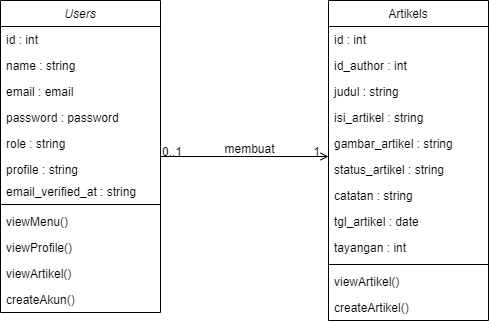

The diagram above was exported from draw.io. Its source (the exported page's mxGraphModel, read from the mxfile embedded in the PNG):
<mxGraphModel dx="782" dy="506" grid="1" gridSize="10" guides="1" tooltips="1" connect="1" arrows="1" fold="1" page="1" pageScale="1" pageWidth="827" pageHeight="1169" math="0" shadow="0">
  <root>
    <mxCell id="0" />
    <mxCell id="1" parent="0" />
    <mxCell id="2" value="Users" style="swimlane;fontStyle=2;align=center;verticalAlign=top;childLayout=stackLayout;horizontal=1;startSize=26;horizontalStack=0;resizeParent=1;resizeLast=0;collapsible=1;marginBottom=0;rounded=0;shadow=0;strokeWidth=1;" vertex="1" parent="1">
      <mxGeometry x="180" y="120" width="160" height="312" as="geometry">
        <mxRectangle x="230" y="140" width="160" height="26" as="alternateBounds" />
      </mxGeometry>
    </mxCell>
    <mxCell id="3" value="id : int" style="text;align=left;verticalAlign=top;spacingLeft=4;spacingRight=4;overflow=hidden;rotatable=0;points=[[0,0.5],[1,0.5]];portConstraint=eastwest;" vertex="1" parent="2">
      <mxGeometry y="26" width="160" height="26" as="geometry" />
    </mxCell>
    <mxCell id="4" value="name : string" style="text;align=left;verticalAlign=top;spacingLeft=4;spacingRight=4;overflow=hidden;rotatable=0;points=[[0,0.5],[1,0.5]];portConstraint=eastwest;rounded=0;shadow=0;html=0;" vertex="1" parent="2">
      <mxGeometry y="52" width="160" height="26" as="geometry" />
    </mxCell>
    <mxCell id="5" value="email : email" style="text;align=left;verticalAlign=top;spacingLeft=4;spacingRight=4;overflow=hidden;rotatable=0;points=[[0,0.5],[1,0.5]];portConstraint=eastwest;rounded=0;shadow=0;html=0;" vertex="1" parent="2">
      <mxGeometry y="78" width="160" height="26" as="geometry" />
    </mxCell>
    <mxCell id="6" value="password : password&#10;" style="text;align=left;verticalAlign=top;spacingLeft=4;spacingRight=4;overflow=hidden;rotatable=0;points=[[0,0.5],[1,0.5]];portConstraint=eastwest;rounded=0;shadow=0;html=0;" vertex="1" parent="2">
      <mxGeometry y="104" width="160" height="26" as="geometry" />
    </mxCell>
    <mxCell id="7" value="role : string" style="text;align=left;verticalAlign=top;spacingLeft=4;spacingRight=4;overflow=hidden;rotatable=0;points=[[0,0.5],[1,0.5]];portConstraint=eastwest;rounded=0;shadow=0;html=0;" vertex="1" parent="2">
      <mxGeometry y="130" width="160" height="26" as="geometry" />
    </mxCell>
    <mxCell id="8" value="profile : string&#10;" style="text;align=left;verticalAlign=top;spacingLeft=4;spacingRight=4;overflow=hidden;rotatable=0;points=[[0,0.5],[1,0.5]];portConstraint=eastwest;rounded=0;shadow=0;html=0;" vertex="1" parent="2">
      <mxGeometry y="156" width="160" height="22" as="geometry" />
    </mxCell>
    <mxCell id="9" value="email_verified_at : string&#10;" style="text;align=left;verticalAlign=top;spacingLeft=4;spacingRight=4;overflow=hidden;rotatable=0;points=[[0,0.5],[1,0.5]];portConstraint=eastwest;rounded=0;shadow=0;html=0;" vertex="1" parent="2">
      <mxGeometry y="178" width="160" height="22" as="geometry" />
    </mxCell>
    <mxCell id="10" value="" style="line;html=1;strokeWidth=1;align=left;verticalAlign=middle;spacingTop=-1;spacingLeft=3;spacingRight=3;rotatable=0;labelPosition=right;points=[];portConstraint=eastwest;" vertex="1" parent="2">
      <mxGeometry y="200" width="160" height="8" as="geometry" />
    </mxCell>
    <mxCell id="11" value="viewMenu()" style="text;align=left;verticalAlign=top;spacingLeft=4;spacingRight=4;overflow=hidden;rotatable=0;points=[[0,0.5],[1,0.5]];portConstraint=eastwest;" vertex="1" parent="2">
      <mxGeometry y="208" width="160" height="26" as="geometry" />
    </mxCell>
    <mxCell id="12" value="viewProfile()" style="text;align=left;verticalAlign=top;spacingLeft=4;spacingRight=4;overflow=hidden;rotatable=0;points=[[0,0.5],[1,0.5]];portConstraint=eastwest;" vertex="1" parent="2">
      <mxGeometry y="234" width="160" height="26" as="geometry" />
    </mxCell>
    <mxCell id="13" value="viewArtikel()" style="text;align=left;verticalAlign=top;spacingLeft=4;spacingRight=4;overflow=hidden;rotatable=0;points=[[0,0.5],[1,0.5]];portConstraint=eastwest;" vertex="1" parent="2">
      <mxGeometry y="260" width="160" height="26" as="geometry" />
    </mxCell>
    <mxCell id="14" value="createAkun()" style="text;align=left;verticalAlign=top;spacingLeft=4;spacingRight=4;overflow=hidden;rotatable=0;points=[[0,0.5],[1,0.5]];portConstraint=eastwest;" vertex="1" parent="2">
      <mxGeometry y="286" width="160" height="26" as="geometry" />
    </mxCell>
    <mxCell id="15" value="Artikels" style="swimlane;fontStyle=0;align=center;verticalAlign=top;childLayout=stackLayout;horizontal=1;startSize=26;horizontalStack=0;resizeParent=1;resizeLast=0;collapsible=1;marginBottom=0;rounded=0;shadow=0;strokeWidth=1;" vertex="1" parent="1">
      <mxGeometry x="508" y="120" width="160" height="320" as="geometry">
        <mxRectangle x="550" y="140" width="160" height="26" as="alternateBounds" />
      </mxGeometry>
    </mxCell>
    <mxCell id="16" value="id : int" style="text;align=left;verticalAlign=top;spacingLeft=4;spacingRight=4;overflow=hidden;rotatable=0;points=[[0,0.5],[1,0.5]];portConstraint=eastwest;" vertex="1" parent="15">
      <mxGeometry y="26" width="160" height="26" as="geometry" />
    </mxCell>
    <mxCell id="17" value="id_author : int" style="text;align=left;verticalAlign=top;spacingLeft=4;spacingRight=4;overflow=hidden;rotatable=0;points=[[0,0.5],[1,0.5]];portConstraint=eastwest;rounded=0;shadow=0;html=0;" vertex="1" parent="15">
      <mxGeometry y="52" width="160" height="26" as="geometry" />
    </mxCell>
    <mxCell id="18" value="judul : string" style="text;align=left;verticalAlign=top;spacingLeft=4;spacingRight=4;overflow=hidden;rotatable=0;points=[[0,0.5],[1,0.5]];portConstraint=eastwest;rounded=0;shadow=0;html=0;" vertex="1" parent="15">
      <mxGeometry y="78" width="160" height="26" as="geometry" />
    </mxCell>
    <mxCell id="19" value="isi_artikel : string" style="text;align=left;verticalAlign=top;spacingLeft=4;spacingRight=4;overflow=hidden;rotatable=0;points=[[0,0.5],[1,0.5]];portConstraint=eastwest;rounded=0;shadow=0;html=0;" vertex="1" parent="15">
      <mxGeometry y="104" width="160" height="26" as="geometry" />
    </mxCell>
    <mxCell id="20" value="gambar_artikel : string" style="text;align=left;verticalAlign=top;spacingLeft=4;spacingRight=4;overflow=hidden;rotatable=0;points=[[0,0.5],[1,0.5]];portConstraint=eastwest;rounded=0;shadow=0;html=0;" vertex="1" parent="15">
      <mxGeometry y="130" width="160" height="26" as="geometry" />
    </mxCell>
    <mxCell id="21" value="status_artikel : string" style="text;align=left;verticalAlign=top;spacingLeft=4;spacingRight=4;overflow=hidden;rotatable=0;points=[[0,0.5],[1,0.5]];portConstraint=eastwest;rounded=0;shadow=0;html=0;" vertex="1" parent="15">
      <mxGeometry y="156" width="160" height="26" as="geometry" />
    </mxCell>
    <mxCell id="22" value="catatan : string" style="text;align=left;verticalAlign=top;spacingLeft=4;spacingRight=4;overflow=hidden;rotatable=0;points=[[0,0.5],[1,0.5]];portConstraint=eastwest;rounded=0;shadow=0;html=0;" vertex="1" parent="15">
      <mxGeometry y="182" width="160" height="26" as="geometry" />
    </mxCell>
    <mxCell id="23" value="tgl_artikel : date" style="text;align=left;verticalAlign=top;spacingLeft=4;spacingRight=4;overflow=hidden;rotatable=0;points=[[0,0.5],[1,0.5]];portConstraint=eastwest;rounded=0;shadow=0;html=0;" vertex="1" parent="15">
      <mxGeometry y="208" width="160" height="26" as="geometry" />
    </mxCell>
    <mxCell id="24" value="tayangan : int" style="text;align=left;verticalAlign=top;spacingLeft=4;spacingRight=4;overflow=hidden;rotatable=0;points=[[0,0.5],[1,0.5]];portConstraint=eastwest;rounded=0;shadow=0;html=0;" vertex="1" parent="15">
      <mxGeometry y="234" width="160" height="26" as="geometry" />
    </mxCell>
    <mxCell id="25" value="" style="line;html=1;strokeWidth=1;align=left;verticalAlign=middle;spacingTop=-1;spacingLeft=3;spacingRight=3;rotatable=0;labelPosition=right;points=[];portConstraint=eastwest;" vertex="1" parent="15">
      <mxGeometry y="260" width="160" height="8" as="geometry" />
    </mxCell>
    <mxCell id="26" value="viewArtikel()" style="text;align=left;verticalAlign=top;spacingLeft=4;spacingRight=4;overflow=hidden;rotatable=0;points=[[0,0.5],[1,0.5]];portConstraint=eastwest;" vertex="1" parent="15">
      <mxGeometry y="268" width="160" height="26" as="geometry" />
    </mxCell>
    <mxCell id="27" value="createArtikel()" style="text;align=left;verticalAlign=top;spacingLeft=4;spacingRight=4;overflow=hidden;rotatable=0;points=[[0,0.5],[1,0.5]];portConstraint=eastwest;" vertex="1" parent="15">
      <mxGeometry y="294" width="160" height="26" as="geometry" />
    </mxCell>
    <mxCell id="28" value="" style="endArrow=open;shadow=0;strokeWidth=1;rounded=0;endFill=1;edgeStyle=elbowEdgeStyle;elbow=vertical;" edge="1" source="2" target="15" parent="1">
      <mxGeometry x="0.5" y="41" relative="1" as="geometry">
        <mxPoint x="380" y="192" as="sourcePoint" />
        <mxPoint x="540" y="192" as="targetPoint" />
        <mxPoint x="-40" y="32" as="offset" />
      </mxGeometry>
    </mxCell>
    <mxCell id="29" value="0..1" style="resizable=0;align=left;verticalAlign=bottom;labelBackgroundColor=none;fontSize=12;" connectable="0" vertex="1" parent="28">
      <mxGeometry x="-1" relative="1" as="geometry">
        <mxPoint y="4" as="offset" />
      </mxGeometry>
    </mxCell>
    <mxCell id="30" value="1" style="resizable=0;align=right;verticalAlign=bottom;labelBackgroundColor=none;fontSize=12;" connectable="0" vertex="1" parent="28">
      <mxGeometry x="1" relative="1" as="geometry">
        <mxPoint x="-7" y="4" as="offset" />
      </mxGeometry>
    </mxCell>
    <mxCell id="31" value="membuat" style="text;html=1;resizable=0;points=[];;align=center;verticalAlign=middle;labelBackgroundColor=none;rounded=0;shadow=0;strokeWidth=1;fontSize=12;" vertex="1" connectable="0" parent="28">
      <mxGeometry x="0.5" y="49" relative="1" as="geometry">
        <mxPoint x="-38" y="40" as="offset" />
      </mxGeometry>
    </mxCell>
  </root>
</mxGraphModel>